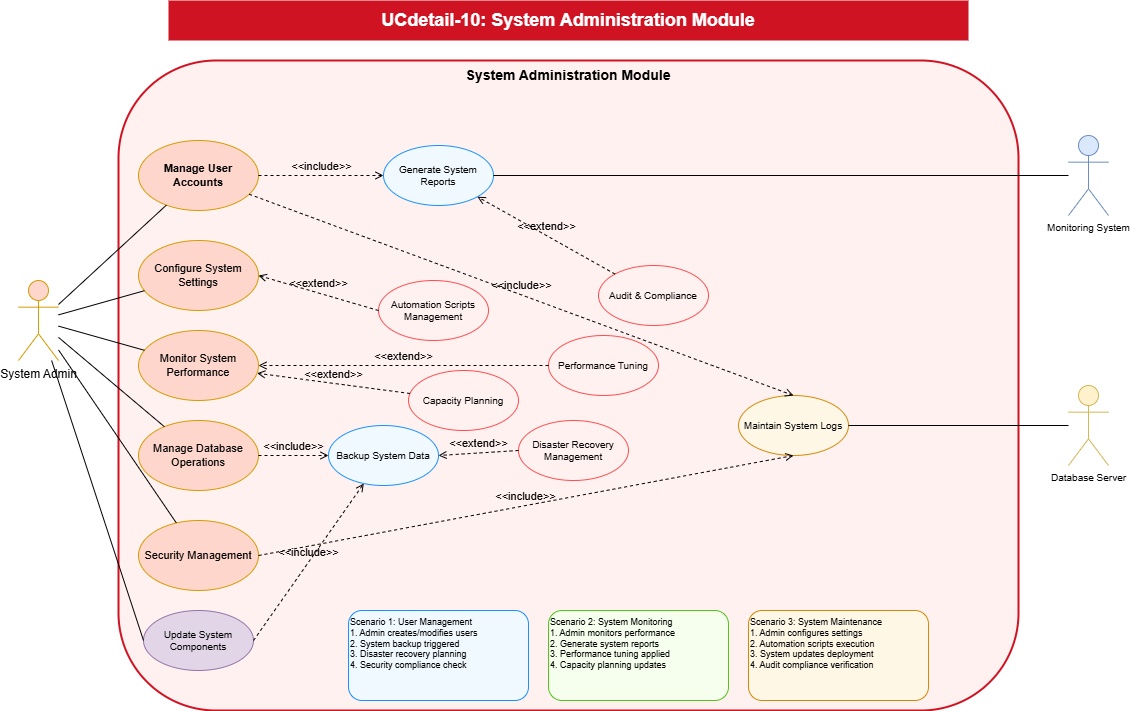

The diagram above was exported from draw.io. Its source (the exported page's mxGraphModel, read from the mxfile embedded in the PNG):
<mxGraphModel dx="526" dy="294" grid="1" gridSize="10" guides="1" tooltips="1" connect="1" arrows="1" fold="1" page="1" pageScale="1" pageWidth="1200" pageHeight="800" math="0" shadow="0">
  <root>
    <mxCell id="0" />
    <mxCell id="1" parent="0" />
    <mxCell id="title" value="UCdetail-10: System Administration Module" style="text;html=1;align=center;verticalAlign=middle;whiteSpace=wrap;rounded=0;fontSize=18;fontStyle=1;fillColor=#cf1322;fontColor=#ffffff" parent="1" vertex="1">
      <mxGeometry x="200" y="20" width="800" height="40" as="geometry" />
    </mxCell>
    <mxCell id="system-boundary" value="System Administration Module" style="rounded=1;whiteSpace=wrap;html=1;fontSize=14;fontStyle=1;fillColor=#fff1f0;strokeColor=#cf1322;strokeWidth=2;verticalAlign=top" parent="1" vertex="1">
      <mxGeometry x="150" y="80" width="900" height="650" as="geometry" />
    </mxCell>
    <mxCell id="system-admin" value="System Admin" style="shape=umlActor;verticalLabelPosition=bottom;verticalAlign=top;html=1;outlineConnect=0;fontSize=12;fillColor=#ffd6cc;strokeColor=#d79b00" parent="1" vertex="1">
      <mxGeometry x="50" y="300" width="40" height="80" as="geometry" />
    </mxCell>
    <mxCell id="database-server" value="Database Server" style="shape=umlActor;verticalLabelPosition=bottom;verticalAlign=top;html=1;outlineConnect=0;fontSize=10;fillColor=#fff2cc;strokeColor=#d6b656" parent="1" vertex="1">
      <mxGeometry x="1100" y="405" width="40" height="80" as="geometry" />
    </mxCell>
    <mxCell id="monitoring-system" value="Monitoring System" style="shape=umlActor;verticalLabelPosition=bottom;verticalAlign=top;html=1;outlineConnect=0;fontSize=10;fillColor=#dae8fc;strokeColor=#6c8ebf" parent="1" vertex="1">
      <mxGeometry x="1100" y="155" width="40" height="80" as="geometry" />
    </mxCell>
    <mxCell id="manage-users" value="Manage User Accounts" style="ellipse;whiteSpace=wrap;html=1;fontSize=11;fillColor=#ffd6cc;strokeColor=#d79b00;fontStyle=1" parent="1" vertex="1">
      <mxGeometry x="170" y="160" width="120" height="70" as="geometry" />
    </mxCell>
    <mxCell id="monitor-system" value="Monitor System Performance" style="ellipse;whiteSpace=wrap;html=1;fontSize=11;fillColor=#ffd6cc;strokeColor=#d79b00" parent="1" vertex="1">
      <mxGeometry x="170" y="350" width="120" height="70" as="geometry" />
    </mxCell>
    <mxCell id="manage-database" value="Manage Database Operations" style="ellipse;whiteSpace=wrap;html=1;fontSize=11;fillColor=#ffd6cc;strokeColor=#d79b00" parent="1" vertex="1">
      <mxGeometry x="170" y="440" width="120" height="70" as="geometry" />
    </mxCell>
    <mxCell id="configure-system" value="Configure System Settings" style="ellipse;whiteSpace=wrap;html=1;fontSize=11;fillColor=#ffd6cc;strokeColor=#d79b00" parent="1" vertex="1">
      <mxGeometry x="170" y="260" width="120" height="70" as="geometry" />
    </mxCell>
    <mxCell id="security-management" value="Security Management" style="ellipse;whiteSpace=wrap;html=1;fontSize=11;fillColor=#ffd6cc;strokeColor=#d79b00" parent="1" vertex="1">
      <mxGeometry x="170" y="540" width="120" height="70" as="geometry" />
    </mxCell>
    <mxCell id="backup-system" value="Backup System Data" style="ellipse;whiteSpace=wrap;html=1;fontSize=10;fillColor=#f0f9ff;strokeColor=#1890ff" parent="1" vertex="1">
      <mxGeometry x="360" y="445" width="110" height="60" as="geometry" />
    </mxCell>
    <mxCell id="generate-reports" value="Generate System Reports" style="ellipse;whiteSpace=wrap;html=1;fontSize=10;fillColor=#f0f9ff;strokeColor=#1890ff" parent="1" vertex="1">
      <mxGeometry x="415" y="165" width="110" height="60" as="geometry" />
    </mxCell>
    <mxCell id="maintain-logs" value="Maintain System Logs" style="ellipse;whiteSpace=wrap;html=1;fontSize=10;fillColor=#fff7e6;strokeColor=#d48806" parent="1" vertex="1">
      <mxGeometry x="770" y="415" width="110" height="60" as="geometry" />
    </mxCell>
    <mxCell id="update-system" value="Update System Components" style="ellipse;whiteSpace=wrap;html=1;fontSize=10;fillColor=#e1d5e7;strokeColor=#9673a6" parent="1" vertex="1">
      <mxGeometry x="175" y="630" width="110" height="60" as="geometry" />
    </mxCell>
    <mxCell id="disaster-recovery" value="Disaster Recovery Management" style="ellipse;whiteSpace=wrap;html=1;fontSize=10;fillColor=#fff1f0;strokeColor=#ff4d4f" parent="1" vertex="1">
      <mxGeometry x="550" y="440" width="110" height="60" as="geometry" />
    </mxCell>
    <mxCell id="performance-tuning" value="Performance Tuning" style="ellipse;whiteSpace=wrap;html=1;fontSize=10;fillColor=#fff1f0;strokeColor=#ff4d4f" parent="1" vertex="1">
      <mxGeometry x="580" y="355" width="110" height="60" as="geometry" />
    </mxCell>
    <mxCell id="capacity-planning" value="Capacity Planning" style="ellipse;whiteSpace=wrap;html=1;fontSize=10;fillColor=#fff1f0;strokeColor=#ff4d4f" parent="1" vertex="1">
      <mxGeometry x="440" y="390" width="110" height="60" as="geometry" />
    </mxCell>
    <mxCell id="audit-compliance" value="Audit &amp; Compliance" style="ellipse;whiteSpace=wrap;html=1;fontSize=10;fillColor=#fff1f0;strokeColor=#ff4d4f" parent="1" vertex="1">
      <mxGeometry x="630" y="285" width="110" height="60" as="geometry" />
    </mxCell>
    <mxCell id="automation-scripts" value="Automation Scripts Management" style="ellipse;whiteSpace=wrap;html=1;fontSize=10;fillColor=#fff1f0;strokeColor=#ff4d4f" parent="1" vertex="1">
      <mxGeometry x="410" y="300" width="110" height="60" as="geometry" />
    </mxCell>
    <mxCell id="admin-manage-users" value="" style="endArrow=none;html=1;rounded=0;fontSize=12;startSize=8;endSize=8;exitX=1;exitY=0.3;" parent="1" source="system-admin" target="manage-users" edge="1">
      <mxGeometry width="50" height="50" relative="1" as="geometry">
        <mxPoint x="400" y="400" as="sourcePoint" />
        <mxPoint x="450" y="350" as="targetPoint" />
      </mxGeometry>
    </mxCell>
    <mxCell id="admin-monitor" value="" style="endArrow=none;html=1;rounded=0;fontSize=12;startSize=8;endSize=8;" parent="1" source="system-admin" target="monitor-system" edge="1">
      <mxGeometry width="50" height="50" relative="1" as="geometry">
        <mxPoint x="400" y="400" as="sourcePoint" />
        <mxPoint x="450" y="350" as="targetPoint" />
      </mxGeometry>
    </mxCell>
    <mxCell id="admin-database" value="" style="endArrow=none;html=1;rounded=0;fontSize=12;startSize=8;endSize=8;" parent="1" source="system-admin" target="manage-database" edge="1">
      <mxGeometry width="50" height="50" relative="1" as="geometry">
        <mxPoint x="400" y="400" as="sourcePoint" />
        <mxPoint x="450" y="350" as="targetPoint" />
      </mxGeometry>
    </mxCell>
    <mxCell id="admin-configure" value="" style="endArrow=none;html=1;rounded=0;fontSize=12;startSize=8;endSize=8;" parent="1" source="system-admin" target="configure-system" edge="1">
      <mxGeometry width="50" height="50" relative="1" as="geometry">
        <mxPoint x="400" y="400" as="sourcePoint" />
        <mxPoint x="450" y="350" as="targetPoint" />
      </mxGeometry>
    </mxCell>
    <mxCell id="admin-security" value="" style="endArrow=none;html=1;rounded=0;fontSize=12;startSize=8;endSize=8;" parent="1" source="system-admin" target="security-management" edge="1">
      <mxGeometry width="50" height="50" relative="1" as="geometry">
        <mxPoint x="400" y="400" as="sourcePoint" />
        <mxPoint x="450" y="350" as="targetPoint" />
      </mxGeometry>
    </mxCell>
    <mxCell id="database-connection" value="" style="endArrow=none;html=1;rounded=0;fontSize=12;startSize=8;endSize=8;exitX=0;exitY=0.5;" parent="1" source="database-server" target="maintain-logs" edge="1">
      <mxGeometry width="50" height="50" relative="1" as="geometry">
        <mxPoint x="400" y="400" as="sourcePoint" />
        <mxPoint x="450" y="350" as="targetPoint" />
      </mxGeometry>
    </mxCell>
    <mxCell id="monitoring-connection" value="" style="endArrow=none;html=1;rounded=0;fontSize=12;startSize=8;endSize=8;exitX=0;exitY=0.5;" parent="1" source="monitoring-system" target="generate-reports" edge="1">
      <mxGeometry width="50" height="50" relative="1" as="geometry">
        <mxPoint x="400" y="400" as="sourcePoint" />
        <mxPoint x="450" y="350" as="targetPoint" />
      </mxGeometry>
    </mxCell>
    <mxCell id="scenario-user-management" value="Scenario 1: User Management&#10;1. Admin creates/modifies users&#10;2. System backup triggered&#10;3. Disaster recovery planning&#10;4. Security compliance check" style="rounded=1;whiteSpace=wrap;html=1;fontSize=9;align=left;verticalAlign=top;fillColor=#f0f9ff;strokeColor=#1890ff" parent="1" vertex="1">
      <mxGeometry x="380" y="630" width="180" height="90" as="geometry" />
    </mxCell>
    <mxCell id="scenario-monitoring" value="Scenario 2: System Monitoring&#10;1. Admin monitors performance&#10;2. Generate system reports&#10;3. Performance tuning applied&#10;4. Capacity planning updates" style="rounded=1;whiteSpace=wrap;html=1;fontSize=9;align=left;verticalAlign=top;fillColor=#f6ffed;strokeColor=#52c41a" parent="1" vertex="1">
      <mxGeometry x="580" y="630" width="180" height="90" as="geometry" />
    </mxCell>
    <mxCell id="scenario-maintenance" value="Scenario 3: System Maintenance&#10;1. Admin configures settings&#10;2. Automation scripts execution&#10;3. System updates deployment&#10;4. Audit compliance verification" style="rounded=1;whiteSpace=wrap;html=1;fontSize=9;align=left;verticalAlign=top;fillColor=#fff7e6;strokeColor=#d48806" parent="1" vertex="1">
      <mxGeometry x="780" y="630" width="180" height="90" as="geometry" />
    </mxCell>
    <mxCell id="2" value="&amp;lt;&amp;lt;include&amp;gt;&amp;gt;" style="html=1;verticalAlign=bottom;labelBackgroundColor=none;endArrow=open;endFill=0;dashed=1;entryX=0.5;entryY=0;entryDx=0;entryDy=0;" parent="1" source="manage-users" target="maintain-logs" edge="1">
      <mxGeometry width="160" relative="1" as="geometry">
        <mxPoint x="380" y="470" as="sourcePoint" />
        <mxPoint x="540" y="470" as="targetPoint" />
      </mxGeometry>
    </mxCell>
    <mxCell id="3" value="&amp;lt;&amp;lt;include&amp;gt;&amp;gt;" style="html=1;verticalAlign=bottom;labelBackgroundColor=none;endArrow=open;endFill=0;dashed=1;exitX=1;exitY=0.5;exitDx=0;exitDy=0;" parent="1" source="manage-users" target="generate-reports" edge="1">
      <mxGeometry width="160" relative="1" as="geometry">
        <mxPoint x="300" y="205" as="sourcePoint" />
        <mxPoint x="680" y="395" as="targetPoint" />
      </mxGeometry>
    </mxCell>
    <mxCell id="4" value="&amp;lt;&amp;lt;include&amp;gt;&amp;gt;" style="html=1;verticalAlign=bottom;labelBackgroundColor=none;endArrow=open;endFill=0;dashed=1;exitX=1;exitY=0.5;exitDx=0;exitDy=0;entryX=0;entryY=0.5;entryDx=0;entryDy=0;" parent="1" source="manage-database" target="backup-system" edge="1">
      <mxGeometry width="160" relative="1" as="geometry">
        <mxPoint x="300" y="205" as="sourcePoint" />
        <mxPoint x="490" y="205" as="targetPoint" />
      </mxGeometry>
    </mxCell>
    <mxCell id="5" value="&amp;lt;&amp;lt;include&amp;gt;&amp;gt;" style="html=1;verticalAlign=bottom;labelBackgroundColor=none;endArrow=open;endFill=0;dashed=1;entryX=0.5;entryY=1;entryDx=0;entryDy=0;exitX=1;exitY=0.5;exitDx=0;exitDy=0;" parent="1" source="security-management" target="maintain-logs" edge="1">
      <mxGeometry width="160" relative="1" as="geometry">
        <mxPoint x="288" y="226" as="sourcePoint" />
        <mxPoint x="680" y="395" as="targetPoint" />
      </mxGeometry>
    </mxCell>
    <mxCell id="6" value="" style="endArrow=none;html=1;rounded=0;fontSize=12;startSize=8;endSize=8;entryX=0;entryY=0.5;entryDx=0;entryDy=0;" parent="1" source="system-admin" target="update-system" edge="1">
      <mxGeometry width="50" height="50" relative="1" as="geometry">
        <mxPoint x="100" y="379" as="sourcePoint" />
        <mxPoint x="218" y="552" as="targetPoint" />
      </mxGeometry>
    </mxCell>
    <mxCell id="7" value="&amp;lt;&amp;lt;include&amp;gt;&amp;gt;" style="html=1;verticalAlign=bottom;labelBackgroundColor=none;endArrow=open;endFill=0;dashed=1;exitX=1;exitY=0.5;exitDx=0;exitDy=0;" parent="1" source="update-system" target="backup-system" edge="1">
      <mxGeometry width="160" relative="1" as="geometry">
        <mxPoint x="300" y="485" as="sourcePoint" />
        <mxPoint x="370" y="485" as="targetPoint" />
      </mxGeometry>
    </mxCell>
    <mxCell id="8" value="&amp;lt;&amp;lt;extend&amp;gt;&amp;gt;" style="html=1;verticalAlign=bottom;labelBackgroundColor=none;endArrow=open;endFill=0;dashed=1;exitX=0;exitY=0.5;exitDx=0;exitDy=0;entryX=1;entryY=0.5;entryDx=0;entryDy=0;" parent="1" source="performance-tuning" target="monitor-system" edge="1">
      <mxGeometry width="160" relative="1" as="geometry">
        <mxPoint x="420" y="470" as="sourcePoint" />
        <mxPoint x="580" y="470" as="targetPoint" />
      </mxGeometry>
    </mxCell>
    <mxCell id="9" value="&amp;lt;&amp;lt;extend&amp;gt;&amp;gt;" style="html=1;verticalAlign=bottom;labelBackgroundColor=none;endArrow=open;endFill=0;dashed=1;" parent="1" source="capacity-planning" target="monitor-system" edge="1">
      <mxGeometry width="160" relative="1" as="geometry">
        <mxPoint x="425" y="395" as="sourcePoint" />
        <mxPoint x="300" y="395" as="targetPoint" />
      </mxGeometry>
    </mxCell>
    <mxCell id="10" value="&amp;lt;&amp;lt;extend&amp;gt;&amp;gt;" style="html=1;verticalAlign=bottom;labelBackgroundColor=none;endArrow=open;endFill=0;dashed=1;entryX=1;entryY=0.5;entryDx=0;entryDy=0;exitX=0;exitY=0.5;exitDx=0;exitDy=0;" parent="1" source="disaster-recovery" target="backup-system" edge="1">
      <mxGeometry width="160" relative="1" as="geometry">
        <mxPoint x="408" y="340" as="sourcePoint" />
        <mxPoint x="292" y="378" as="targetPoint" />
      </mxGeometry>
    </mxCell>
    <mxCell id="11" value="&amp;lt;&amp;lt;extend&amp;gt;&amp;gt;" style="html=1;verticalAlign=bottom;labelBackgroundColor=none;endArrow=open;endFill=0;dashed=1;entryX=1;entryY=1;entryDx=0;entryDy=0;" parent="1" source="audit-compliance" target="generate-reports" edge="1">
      <mxGeometry width="160" relative="1" as="geometry">
        <mxPoint x="560" y="395" as="sourcePoint" />
        <mxPoint x="300" y="395" as="targetPoint" />
      </mxGeometry>
    </mxCell>
    <mxCell id="12" value="&amp;lt;&amp;lt;extend&amp;gt;&amp;gt;" style="html=1;verticalAlign=bottom;labelBackgroundColor=none;endArrow=open;endFill=0;dashed=1;exitX=0;exitY=0.5;exitDx=0;exitDy=0;entryX=1;entryY=0.5;entryDx=0;entryDy=0;" parent="1" source="automation-scripts" target="configure-system" edge="1">
      <mxGeometry width="160" relative="1" as="geometry">
        <mxPoint x="590" y="395" as="sourcePoint" />
        <mxPoint x="300" y="395" as="targetPoint" />
      </mxGeometry>
    </mxCell>
  </root>
</mxGraphModel>